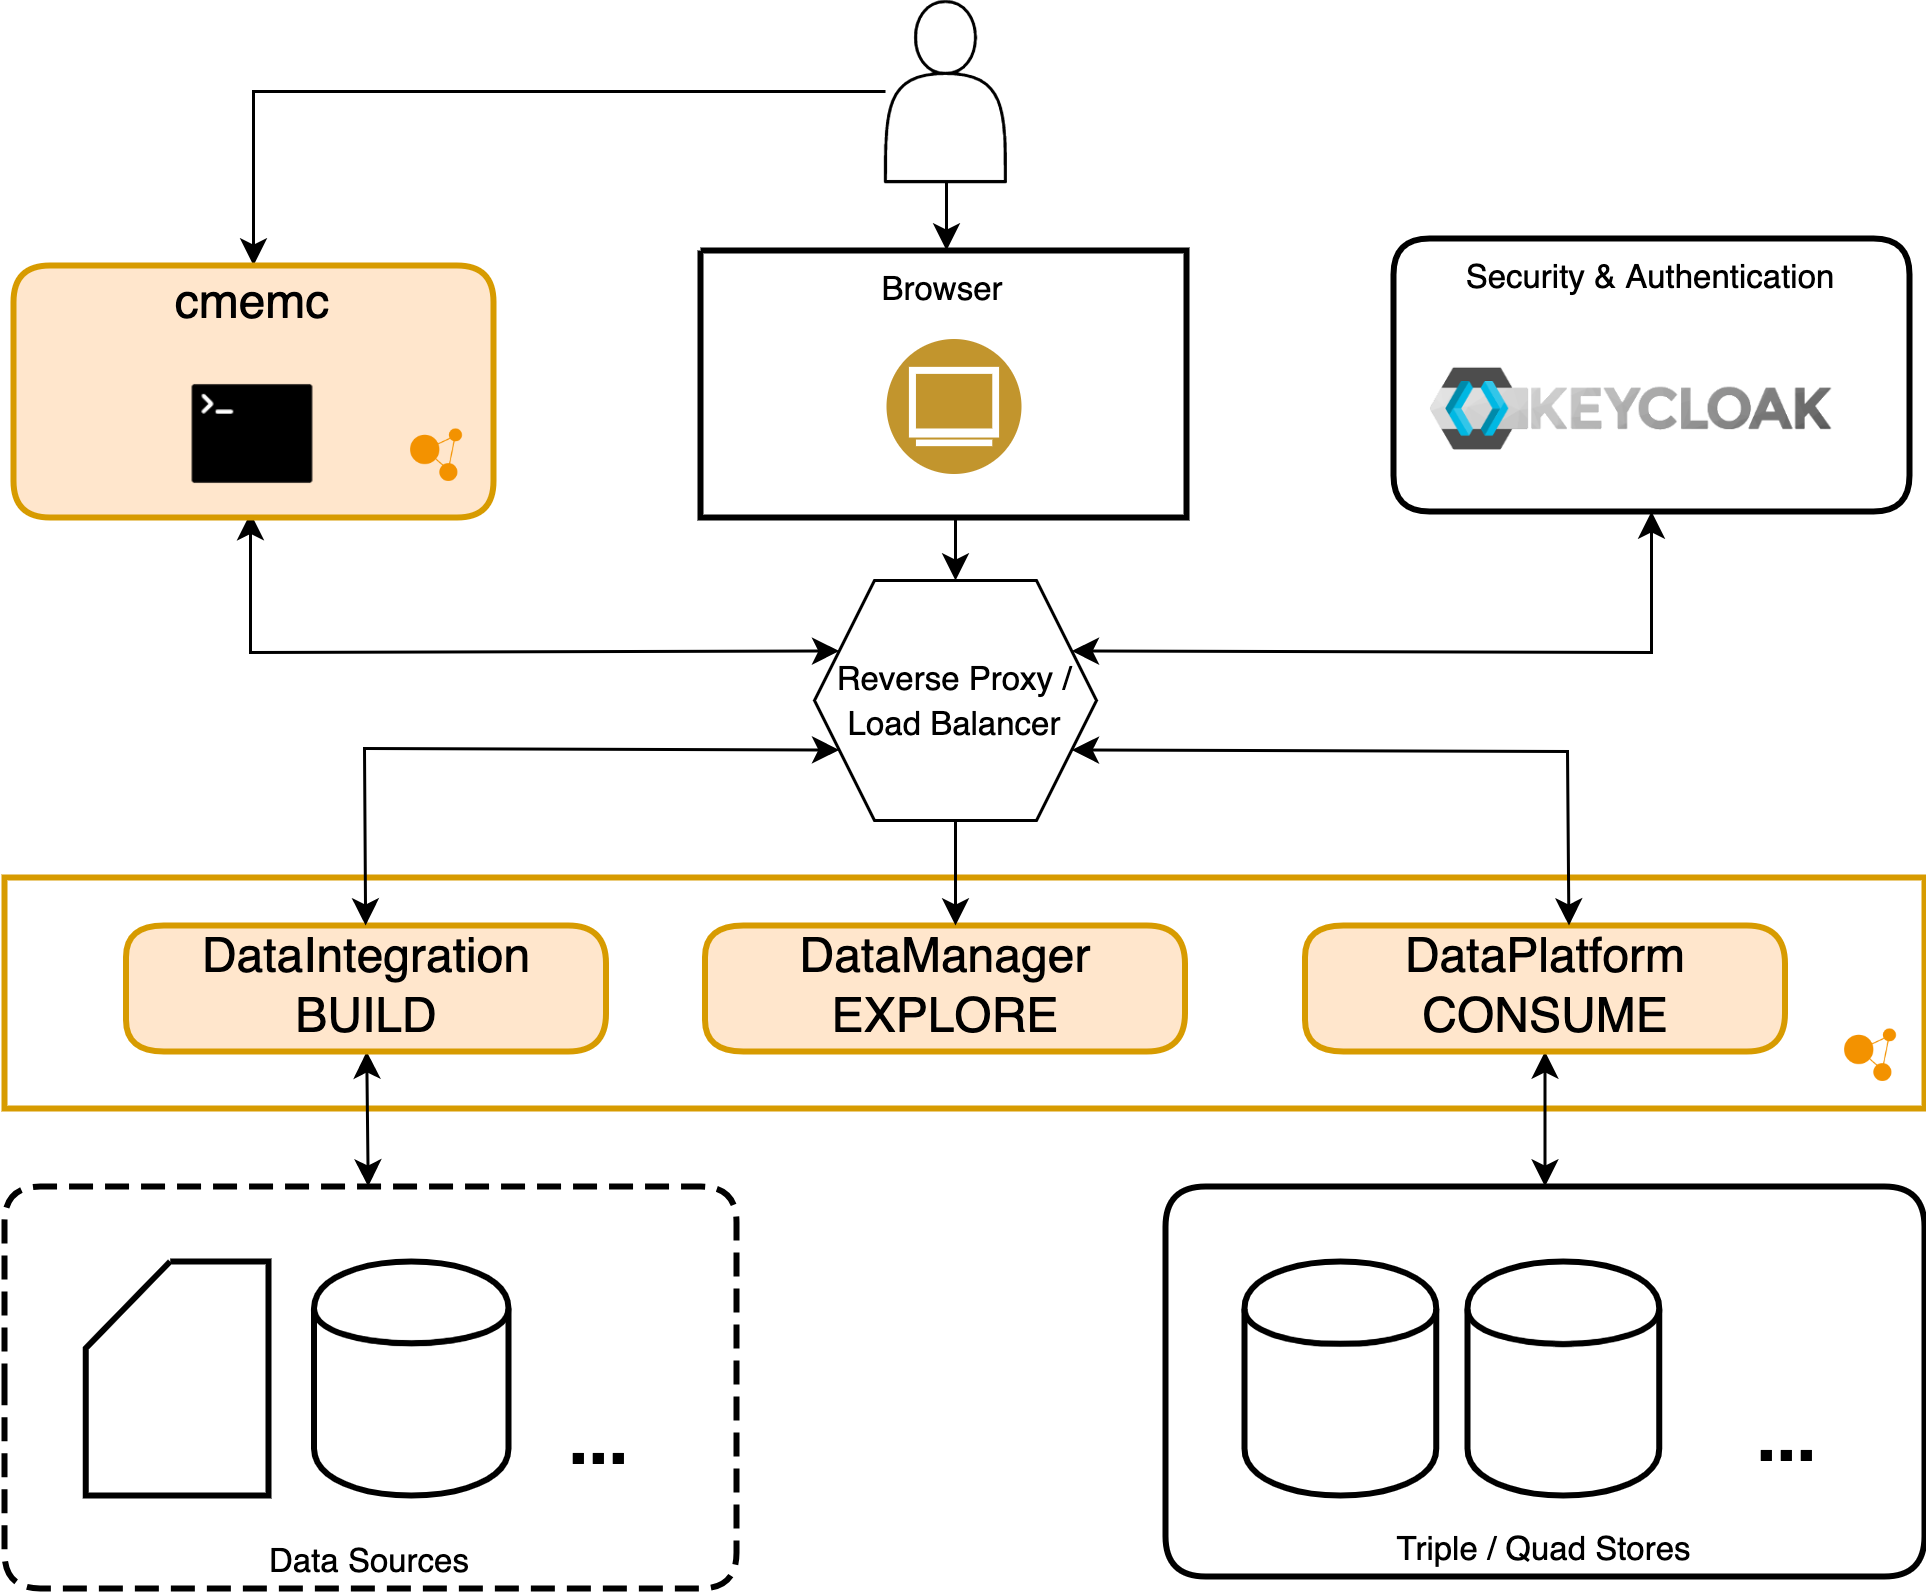

The diagram above was exported from draw.io. Its source (the exported page's mxGraphModel, read from the mxfile embedded in the PNG):
<mxGraphModel dx="1666" dy="1139" grid="1" gridSize="10" guides="1" tooltips="1" connect="1" arrows="1" fold="1" page="1" pageScale="1" pageWidth="2336" pageHeight="1654" math="0" shadow="0">
  <root>
    <mxCell id="0" />
    <mxCell id="1" parent="0" />
    <mxCell id="2" value="&lt;font style=&quot;font-size: 11px;&quot;&gt;Reverse Proxy /&lt;br&gt;Load Balancer&lt;/font&gt;" style="shape=hexagon;perimeter=hexagonPerimeter2;whiteSpace=wrap;html=1;fixedSize=1;fillColor=none;" vertex="1" parent="1">
      <mxGeometry x="308" y="233" width="94" height="80" as="geometry" />
    </mxCell>
    <mxCell id="3" vertex="1" parent="1">
      <mxGeometry x="351" y="43" as="geometry" />
    </mxCell>
    <mxCell id="4" value="" style="group;strokeColor=#D79B00;container=0;strokeWidth=2;" vertex="1" connectable="0" parent="1">
      <mxGeometry x="38" y="332" width="640" height="77" as="geometry" />
    </mxCell>
    <mxCell id="5" style="edgeStyle=elbowEdgeStyle;rounded=0;orthogonalLoop=1;jettySize=auto;html=1;" edge="1" parent="1" source="6" target="22">
      <mxGeometry relative="1" as="geometry">
        <Array as="points">
          <mxPoint x="121" y="101" />
        </Array>
      </mxGeometry>
    </mxCell>
    <mxCell id="6" value="" style="shape=actor;whiteSpace=wrap;html=1;" vertex="1" parent="1">
      <mxGeometry x="331.66" y="40" width="40" height="60" as="geometry" />
    </mxCell>
    <mxCell id="7" value="" style="endArrow=classic;startArrow=classic;html=1;rounded=0;" edge="1" parent="1" source="17" target="29">
      <mxGeometry width="50" height="50" relative="1" as="geometry">
        <mxPoint x="610" y="356" as="sourcePoint" />
        <mxPoint x="660" y="306" as="targetPoint" />
      </mxGeometry>
    </mxCell>
    <mxCell id="8" value="" style="endArrow=classic;startArrow=classic;html=1;rounded=0;" edge="1" parent="1" source="33" target="13">
      <mxGeometry width="50" height="50" relative="1" as="geometry">
        <mxPoint x="610" y="356" as="sourcePoint" />
        <mxPoint x="660" y="306" as="targetPoint" />
      </mxGeometry>
    </mxCell>
    <mxCell id="9" style="edgeStyle=elbowEdgeStyle;rounded=0;orthogonalLoop=1;jettySize=auto;html=1;" edge="1" parent="1" source="6" target="25">
      <mxGeometry relative="1" as="geometry" />
    </mxCell>
    <mxCell id="10" style="edgeStyle=elbowEdgeStyle;rounded=0;orthogonalLoop=1;jettySize=auto;html=1;entryX=0.5;entryY=0;entryDx=0;entryDy=0;" edge="1" parent="1" source="25" target="2">
      <mxGeometry relative="1" as="geometry">
        <mxPoint x="351" y="231" as="targetPoint" />
      </mxGeometry>
    </mxCell>
    <mxCell id="11" value="" style="endArrow=classic;startArrow=classic;html=1;rounded=0;fontSize=14;exitX=1;exitY=0.25;exitDx=0;exitDy=0;" edge="1" parent="1" source="2" target="27">
      <mxGeometry width="50" height="50" relative="1" as="geometry">
        <mxPoint x="531" y="327" as="sourcePoint" />
        <mxPoint x="581" y="277" as="targetPoint" />
        <Array as="points">
          <mxPoint x="587" y="257" />
        </Array>
      </mxGeometry>
    </mxCell>
    <mxCell id="12" value="" style="endArrow=classic;startArrow=classic;html=1;rounded=0;fontSize=14;exitX=0;exitY=0.25;exitDx=0;exitDy=0;entryX=0.482;entryY=0.973;entryDx=0;entryDy=0;entryPerimeter=0;" edge="1" parent="1" source="2" target="23">
      <mxGeometry width="50" height="50" relative="1" as="geometry">
        <mxPoint x="531" y="327" as="sourcePoint" />
        <mxPoint x="113" y="214" as="targetPoint" />
        <Array as="points">
          <mxPoint x="120" y="257" />
        </Array>
      </mxGeometry>
    </mxCell>
    <mxCell id="13" value="&lt;div style=&quot;font-size: 16px&quot;&gt;&lt;font style=&quot;font-size: 16px ; font-family: &amp;#34;helvetica&amp;#34; ; color: rgb(0 , 0 , 0) ; direction: ltr ; letter-spacing: 0px ; line-height: 120% ; opacity: 1&quot;&gt;DataIntegration&lt;/font&gt;&lt;font style=&quot;font-size: 16px ; font-family: &amp;#34;helvetica&amp;#34; ; color: rgb(0 , 0 , 0) ; direction: ltr ; letter-spacing: 0px ; line-height: 120% ; opacity: 1&quot;&gt;&lt;br style=&quot;font-size: 16px&quot;&gt;&lt;/font&gt;&lt;/div&gt;&lt;div&gt;BUILD&lt;br&gt;&lt;/div&gt;" style="verticalAlign=middle;align=center;vsdxID=1;fillColor=#ffe6cc;gradientColor=none;shape=stencil(nZBLDsIwDERP4y1KHYkLlHIBThARl1iEpErD9/RNa5ACYtWdZ+aNLA3odnRmIEA15hTPdGebHegdIHJwlDiXC3QHuu1jolOK12BFD6aQqBaHrHSamUZl0vHAL3p7uNmKLb1LvM3/HpIqiZ612gvoOVRgo1ajH/0XXo1+geVY9pCl2HuZs85/9yuWbK+7CQ==);strokeColor=#D79B00;strokeWidth=2;spacingTop=-3;spacingBottom=-3;spacingLeft=-3;spacingRight=-3;points=[];labelBackgroundColor=none;rounded=1;html=1;whiteSpace=wrap;fontSize=16;" vertex="1" parent="1">
      <mxGeometry x="78.5" y="348" width="160" height="42" as="geometry" />
    </mxCell>
    <mxCell id="14" value="" style="endArrow=classic;startArrow=classic;html=1;rounded=0;entryX=0;entryY=0.75;entryDx=0;entryDy=0;" edge="1" parent="1" source="13" target="2">
      <mxGeometry width="50" height="50" relative="1" as="geometry">
        <mxPoint x="610" y="376" as="sourcePoint" />
        <mxPoint x="660" y="326" as="targetPoint" />
        <Array as="points">
          <mxPoint x="158" y="289" />
        </Array>
      </mxGeometry>
    </mxCell>
    <mxCell id="15" value="&lt;div style=&quot;font-size: 16px&quot;&gt;&lt;font style=&quot;font-size: 16px ; font-family: &amp;#34;helvetica&amp;#34; ; color: rgb(0 , 0 , 0) ; direction: ltr ; letter-spacing: 0px ; line-height: 120% ; opacity: 1&quot;&gt;DataManager&lt;/font&gt;&lt;font style=&quot;font-size: 16px ; font-family: &amp;#34;helvetica&amp;#34; ; color: rgb(0 , 0 , 0) ; direction: ltr ; letter-spacing: 0px ; line-height: 120% ; opacity: 1&quot;&gt;&lt;br style=&quot;font-size: 16px&quot;&gt;&lt;/font&gt;&lt;/div&gt;EXPLORE" style="verticalAlign=middle;align=center;vsdxID=2;fillColor=#ffe6cc;gradientColor=none;shape=stencil(nZBLDsIwDERP4y1KHSEOUMoFOEFEDLEISZWG8jk9aQ1SQKy688y8kaUB3Q7O9ASohpzimW5sswO9BUQOjhLncoHuQLfHmOiU4jVY0b0pJKrZISudZqJRmXTY85PeHq42a/GleInj9PAusZLoUaudgJ5DBTZqMfrRf+HF6BdYjnkQmYq9lz3r/HfAYsn4unsB);strokeColor=#d79b00;strokeWidth=2;spacingTop=-3;spacingBottom=-3;spacingLeft=-3;spacingRight=-3;points=[];labelBackgroundColor=none;rounded=1;html=1;whiteSpace=wrap;fontSize=16;" vertex="1" parent="1">
      <mxGeometry x="271.5" y="348" width="160" height="42" as="geometry" />
    </mxCell>
    <mxCell id="16" style="edgeStyle=elbowEdgeStyle;rounded=0;orthogonalLoop=1;jettySize=auto;html=1;" edge="1" parent="1" source="2" target="15">
      <mxGeometry relative="1" as="geometry" />
    </mxCell>
    <mxCell id="17" value="DataPlatform&lt;br&gt;CONSUME" style="verticalAlign=middle;align=center;vsdxID=3;fillColor=#ffe6cc;gradientColor=none;shape=stencil(nZBLDsIwDERP4y1KHSEOUMoFOEFEDLEISZWG8jk9aQ1SQKy688y8kaUB3Q7O9ASohpzimW5sswO9BUQOjhLncoHuQLfHmOiU4jVY0b0pJKrZISudZqJRmXTY85PeHq42a/GleInj9PAusZLoUaudgJ5DBTZqMfrRf+HF6BdYjnkQmYq9lz3r/HfAYsn4unsB);strokeColor=#d79b00;strokeWidth=2;spacingTop=-3;spacingBottom=-3;spacingLeft=-3;spacingRight=-3;points=[];labelBackgroundColor=none;rounded=1;html=1;whiteSpace=wrap;fontSize=16;" vertex="1" parent="1">
      <mxGeometry x="471.5" y="348" width="160" height="42" as="geometry" />
    </mxCell>
    <mxCell id="18" style="vsdxID=75;fillColor=#ffffff;gradientColor=none;image;aspect=fixed;image=data:image/png,(base64 omitted: 4076 chars);strokeColor=#000000;spacingTop=-3;spacingBottom=-3;spacingLeft=-3;spacingRight=-3;points=[];labelBackgroundColor=#ffffff;rounded=0;html=1;whiteSpace=wrap;" vertex="1" parent="1">
      <mxGeometry x="643" y="374" width="35" height="35" as="geometry" />
    </mxCell>
    <mxCell id="19" vertex="1" parent="1">
      <mxGeometry x="151" y="362" as="geometry" />
    </mxCell>
    <mxCell id="20" style="vsdxID=40;edgeStyle=none;startArrow=none;endArrow=classic;startSize=5;endSize=5;strokeWidth=2;strokeColor=#000000;spacingTop=0;spacingBottom=0;spacingLeft=0;spacingRight=0;verticalAlign=middle;html=1;labelBackgroundColor=#F5F5F5;rounded=0;exitX=0.13333333333333333;exitY=0.16666666666666666;exitDx=0;exitDy=0;exitPerimeter=0;entryX=0.13333333333333333;entryY=0.16666666666666666;entryDx=0;entryDy=0;entryPerimeter=0;" edge="1" parent="1">
      <mxGeometry relative="1" as="geometry">
        <mxPoint y="102" as="offset" />
        <Array as="points" />
        <mxPoint x="419" y="350" as="sourcePoint" />
        <mxPoint x="419" y="350" as="targetPoint" />
      </mxGeometry>
    </mxCell>
    <mxCell id="21" value="" style="endArrow=classic;startArrow=classic;html=1;rounded=0;entryX=1;entryY=0.75;entryDx=0;entryDy=0;exitX=0.55;exitY=0;exitDx=0;exitDy=0;exitPerimeter=0;" edge="1" parent="1" source="17" target="2">
      <mxGeometry width="50" height="50" relative="1" as="geometry">
        <mxPoint x="610" y="376" as="sourcePoint" />
        <mxPoint x="660" y="326" as="targetPoint" />
        <Array as="points">
          <mxPoint x="559" y="290" />
        </Array>
      </mxGeometry>
    </mxCell>
    <mxCell id="22" value="&lt;div style=&quot;font-size: 16px;&quot;&gt;&lt;font style=&quot;font-family: Helvetica; color: rgb(0, 0, 0); direction: ltr; letter-spacing: 0px; line-height: 120%; opacity: 1; font-size: 16px;&quot;&gt;cmemc&lt;/font&gt;&lt;font style=&quot;font-size: 16px; font-family: Helvetica; color: rgb(0, 0, 0); direction: ltr; letter-spacing: 0px; line-height: 120%; opacity: 1;&quot;&gt;&lt;br style=&quot;font-size: 16px;&quot;&gt;&lt;/font&gt;&lt;font style=&quot;font-size: 16px; font-family: Helvetica; color: rgb(0, 0, 0); direction: ltr; letter-spacing: 0px; line-height: 120%; opacity: 1;&quot;&gt;&lt;br style=&quot;font-size: 16px;&quot;&gt;&lt;br style=&quot;font-size: 16px;&quot;&gt;&lt;/font&gt;&lt;font style=&quot;font-size: 16px; font-family: Helvetica; color: rgb(0, 0, 0); direction: ltr; letter-spacing: 0px; line-height: 120%; opacity: 1;&quot;&gt;&lt;br style=&quot;font-size: 16px;&quot;&gt;&lt;/font&gt;&lt;/div&gt;" style="verticalAlign=middle;align=center;vsdxID=67;fillColor=#ffe6cc;gradientColor=none;shape=stencil(nZBdDgIhDIRP01cDJZ5gXS/gCYhUaUTYsPh7etmtJmh82rfOzDdpMmC60duBANVYcjrRjV3xYDaAyNFT5lIvMD2Y7pAyHXO6RCd6sJVENTvkpKMnGpXN+x0/6e3hSq/Fl+I5XaeHd4mVRI9WbQUMHBtQq8XoR/+FF6NfYD3mQWQqDkH2bPPfAasl45v+BQ==);strokeColor=#d79b00;strokeWidth=2;spacingTop=-3;spacingBottom=-3;spacingLeft=-3;spacingRight=-3;points=[];labelBackgroundColor=none;rounded=1;html=1;whiteSpace=wrap;fontSize=16;" vertex="1" parent="1">
      <mxGeometry x="41" y="128" width="160" height="84" as="geometry" />
    </mxCell>
    <mxCell id="23" style="vsdxID=70;fillColor=#ffffff;gradientColor=none;image;aspect=fixed;image=data:image/png,(base64 omitted: 1876 chars);strokeColor=#000000;spacingTop=-3;spacingBottom=-3;spacingLeft=-3;spacingRight=-3;points=[];labelBackgroundColor=#ffffff;rounded=0;html=1;whiteSpace=wrap;" vertex="1" parent="1">
      <mxGeometry x="93.5" y="157" width="55" height="55" as="geometry" />
    </mxCell>
    <mxCell id="24" style="vsdxID=72;fillColor=#ffffff;gradientColor=none;image;aspect=fixed;image=data:image/png,(base64 omitted: 4076 chars);strokeColor=#000000;spacingTop=-3;spacingBottom=-3;spacingLeft=-3;spacingRight=-3;points=[];labelBackgroundColor=#ffffff;rounded=0;html=1;whiteSpace=wrap;" vertex="1" parent="1">
      <mxGeometry x="165" y="174" width="35" height="35" as="geometry" />
    </mxCell>
    <mxCell id="25" value="&lt;div style=&quot;font-size: 11px;&quot;&gt;Browser&lt;/div&gt;" style="verticalAlign=top;align=center;vsdxID=11;fillColor=#ffffff;gradientColor=none;shape=stencil(nZBRDoQgDERP03+WHsHFe5iISyOCQdT19kIaIxq//Jtp3zTpAFaTaUYNUkwx+F6v1EYD+AUpyRkdKCYFqACrzgf9C352LfuxyWRWg1/yhT/nRE5IsZWuZtCSK8CPeI0e/hF+jV7AJM4PO7KWCyr390bSiNtEtQM=);strokeColor=#000000;strokeWidth=2;spacingTop=0;spacingBottom=0;spacingLeft=0;spacingRight=0;points=[];labelBackgroundColor=none;rounded=0;html=1;whiteSpace=wrap;fontSize=11;" vertex="1" parent="1">
      <mxGeometry x="270" y="123" width="162" height="89" as="geometry" />
    </mxCell>
    <mxCell id="26" value="" style="aspect=fixed;perimeter=ellipsePerimeter;html=1;align=center;shadow=0;dashed=0;fontColor=#4277BB;labelBackgroundColor=#ffffff;fontSize=12;spacingTop=3;image;image=img/lib/ibm/users/browser.svg;" vertex="1" parent="1">
      <mxGeometry x="332.5" y="153" width="45" height="45" as="geometry" />
    </mxCell>
    <mxCell id="27" value="Security &amp;amp; Authentication" style="vsdxID=14;fillColor=#ffffff;gradientColor=none;shape=stencil(nZBLDsIwDERP433qHKGUC3CCiBhiEZLKDd/Tk9YgBcSqO8/MG1kasP0U3EiAZiqST3RjXwLYDSByCiRc6gV2ANsfstBR8iV51aOrJJrFIa+dbqbRONnv+ElvD9XU1jlf5293zYxGj1ZtFYycGrAzq9GP/guvRr/Aeixr6E4co47Z5r/rVUuXt8ML);strokeColor=#000000;strokeWidth=2;spacingTop=0;spacingBottom=0;spacingLeft=0;spacingRight=0;points=[];labelBackgroundColor=none;rounded=1;html=1;whiteSpace=wrap;fontSize=11;verticalAlign=top;" vertex="1" parent="1">
      <mxGeometry x="501" y="119" width="172" height="91" as="geometry" />
    </mxCell>
    <mxCell id="28" style="vsdxID=76;fillColor=#ffffff;gradientColor=none;image;aspect=fixed;image=data:image/png,(base64 omitted: 20476 chars);strokeColor=#000000;spacingTop=-3;spacingBottom=-3;spacingLeft=-3;spacingRight=-3;points=[];labelBackgroundColor=#ffffff;rounded=0;html=1;whiteSpace=wrap;" vertex="1" parent="1">
      <mxGeometry x="511" y="158.5" width="152" height="34" as="geometry" />
    </mxCell>
    <mxCell id="29" value="&lt;div style=&quot;font-size: 11px;&quot;&gt;Triple / Quad Stores&lt;/div&gt;" style="verticalAlign=bottom;align=center;vsdxID=5;fillColor=none;gradientColor=none;shape=stencil(nZDRDcIwDESn8S9KYzYoZQEmiIghFiGp0kCB6UnrIgXEV/98d+9k6QDbwZmeQKshp3ihkW12gDvQmoOjxLlcgB1ge4qJzineghXdm0JqNTtkpdNMtFYmHQ/8osXDzXbxpXiN9+nhQ2Il0bNWewE9hwps1Gr0o//Cq9EvsBzzIDIVey971vnvgMWS8bF7Aw==);strokeColor=#000000;strokeWidth=2;spacingTop=0;spacingBottom=0;spacingLeft=0;spacingRight=0;points=[];labelBackgroundColor=none;rounded=1;html=1;whiteSpace=wrap;fontSize=11;" vertex="1" parent="1">
      <mxGeometry x="425" y="435" width="253.00000000000003" height="130" as="geometry" />
    </mxCell>
    <mxCell id="30" value="&lt;div style=&quot;font-size: 1px&quot;&gt;&lt;font style=&quot;font-size:15.52px;font-family:Helvetica;color:#000000;direction:ltr;letter-spacing:0px;line-height:120%;opacity:1&quot;&gt;&lt;br&gt;&lt;/font&gt;&lt;/div&gt;&lt;div style=&quot;font-size: 1px&quot;&gt;&lt;font style=&quot;font-size:15.52px;font-family:Helvetica;color:#000000;direction:ltr;letter-spacing:0px;line-height:120%;opacity:1&quot;&gt;&lt;br&gt;&lt;/font&gt;&lt;font style=&quot;font-size:15.52px;font-family:Helvetica;color:#000000;direction:ltr;letter-spacing:0px;line-height:120%;opacity:1&quot;&gt;&lt;br&gt;&lt;/font&gt;&lt;br&gt;&lt;/div&gt;" style="verticalAlign=middle;align=center;vsdxID=29;fillColor=#ffffff;gradientColor=none;shape=stencil(tZLREoIgEEW/hscYYJuoZ6v/cBKTydRBLfv7oC0VHLOX3nYvZ+HChUBUZ3GliGB1Y8qLuuukyQjsiRC6yJTRja0IHAhEaWnU2ZRtkWBfxY501bW8uR06nGNuQrAHdoJRDi/liPCpNUhzH3+3qw2VHKVOoMTZhxFTBkIGZs7NdTEyOfDYyx3dym82h4FemDoNfHoI+AjMnOvbXHhLWwwppDrPMcR+/T8RrRkVciGiMfNzRN51gqvYIvyAVsLPC4cn);strokeColor=#000000;strokeWidth=2;spacingTop=-3;spacingBottom=-3;spacingLeft=-3;spacingRight=-3;points=[];labelBackgroundColor=none;rounded=0;html=1;whiteSpace=wrap;" vertex="1" parent="1">
      <mxGeometry x="525.635687732342" y="460" width="63.95539033457249" height="78" as="geometry" />
    </mxCell>
    <mxCell id="31" value="&lt;div style=&quot;font-size: 1px&quot;&gt;&lt;br&gt;&lt;/div&gt;" style="verticalAlign=middle;align=center;vsdxID=31;fillColor=#ffffff;gradientColor=none;shape=stencil(tZLREoIgEEW/hscYYJuoZ6v/cBKTydRBLfv7oC0VHLOX3nYvZ+HChUBUZ3GliGB1Y8qLuuukyQjsiRC6yJTRja0IHAhEaWnU2ZRtkWBfxY501bW8uR06nGNuQrAHdoJRDi/liPCpNUhzH3+3qw2VHKVOoMTZhxFTBkIGZs7NdTEyOfDYyx3dym82h4FemDoNfHoI+AjMnOvbXHhLWwwppDrPMcR+/T8RrRkVciGiMfNzRN51gqvYIvyAVsLPC4cn);strokeColor=#000000;strokeWidth=2;spacingTop=-3;spacingBottom=-3;spacingLeft=-3;spacingRight=-3;points=[];labelBackgroundColor=none;rounded=0;html=1;whiteSpace=wrap;" vertex="1" parent="1">
      <mxGeometry x="451.3345724907063" y="460" width="63.95539033457249" height="78" as="geometry" />
    </mxCell>
    <mxCell id="32" value="..." style="text;strokeColor=none;fillColor=none;html=1;fontSize=24;fontStyle=1;verticalAlign=middle;align=center;" vertex="1" parent="1">
      <mxGeometry x="613.1040892193308" y="499" width="37.62081784386617" height="40" as="geometry" />
    </mxCell>
    <mxCell id="33" value="&lt;div style=&quot;font-size: 11px;&quot;&gt;&lt;span style=&quot;background-color: initial;&quot;&gt;Data Sources&lt;/span&gt;&lt;br&gt;&lt;/div&gt;" style="verticalAlign=bottom;align=center;vsdxID=16;fillColor=none;gradientColor=none;shape=stencil(nZBLDsIwDERP4y1ykhXrUi7ACSJiiEVIqjR8T09agxQQq+48M29kacB0o7cDgcax5HSiG7viwWxAa46eMpd6genBdIeU6ZjTJTrRg62kxtkhJx010Rpt3u/4SW9PrdZiS++crtO/u6Qo0aNVWwEDxwZUuBj96L/wYvQLrMe8hyzFIcicbf67X7Vke9O/AA==);dashed=1;dashPattern=4.00 2.00;strokeColor=#000000;strokeWidth=2;spacingTop=0;spacingBottom=0;spacingLeft=0;spacingRight=0;points=[];labelBackgroundColor=none;rounded=1;html=1;whiteSpace=wrap;fontSize=11;" vertex="1" parent="1">
      <mxGeometry x="38" y="435" width="244" height="134" as="geometry" />
    </mxCell>
    <mxCell id="34" value="&lt;div style=&quot;font-size: 1px&quot;&gt;&lt;font style=&quot;font-size:12.61px;font-family:Helvetica;color:#000000;direction:ltr;letter-spacing:0px;line-height:120%;opacity:1&quot;&gt;&lt;br&gt;&lt;/font&gt;&lt;/div&gt;" style="verticalAlign=middle;align=center;vsdxID=17;fillColor=#ffffff;gradientColor=none;shape=stencil(UzV2Ls5ILEhVNTIoLinKz04tz0wpyVA1dlE1MsrMy0gtyiwBslSNXVWNndPyi1LTi/JL81Ig/IJEkEoQKze/DGRCBUSfiZmeoSlIl5FBJUTEAMxzgyjOycxDUmxoYECuUhgfq2KylRqb6xmY4FZMwHNABiJY0jJzciChiiyPHoxAIUgUGLsCAA==);strokeColor=#000000;strokeWidth=2;spacingTop=-3;spacingBottom=-3;spacingLeft=-3;spacingRight=-3;points=[];labelBackgroundColor=none;rounded=0;html=1;whiteSpace=wrap;" vertex="1" parent="1">
      <mxGeometry x="65.11" y="460" width="60.89" height="78" as="geometry" />
    </mxCell>
    <mxCell id="35" value="&lt;div style=&quot;font-size: 1px&quot;&gt;&lt;br&gt;&lt;/div&gt;" style="verticalAlign=middle;align=center;vsdxID=18;fillColor=#ffffff;gradientColor=none;shape=stencil(tZLBEoIgEIafhmMNso11N3sPJzGZSBzEsrcPZg0DHevSbf/lg/3ZXQJZVxctJ4x2Rqsrf4jS1ASOhDHR1FwLYyMCOYGsUppftOqbEnVbONJFN3V3Lwx4j7objD5RjfKE5LnXiCYhO8pNuk33mBoYphL6ZticgZiBpaJSNB/2Jhj1YdXgRPvE3GPkMEAgRGCpaGhwrX82mNpeCSlxav78DzPZ0S8D8cBv0wi+ENm3QbxlNoUbCvkL);strokeColor=#000000;strokeWidth=2;spacingTop=-3;spacingBottom=-3;spacingLeft=-3;spacingRight=-3;points=[];labelBackgroundColor=none;rounded=0;html=1;whiteSpace=wrap;" vertex="1" parent="1">
      <mxGeometry x="141.2" y="460" width="64.8" height="78" as="geometry" />
    </mxCell>
    <mxCell id="36" value="..." style="text;strokeColor=none;fillColor=none;html=1;fontSize=24;fontStyle=1;verticalAlign=middle;align=center;" vertex="1" parent="1">
      <mxGeometry x="218.15770609318997" y="500" width="34.982078853046595" height="40" as="geometry" />
    </mxCell>
  </root>
</mxGraphModel>